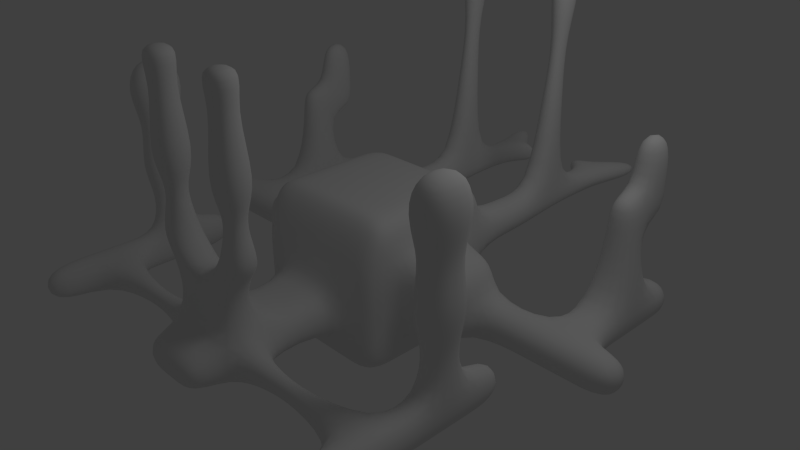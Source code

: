 # Source: 321323.blend  (saved by Blender 2.61.0; exported with 4.5.12 LTS)
import bpy
from mathutils import Matrix  # noqa: F401  (used for matrix-valued properties, if any)

bpy.ops.wm.read_factory_settings(use_empty=True)
scene = bpy.context.scene
scene.name = 'Scene'

# ---- collections
col_collection_1 = bpy.data.collections.new('Collection 1'); scene.collection.children.link(col_collection_1)

# ---- materials (node trees are filled in below, after node groups)
mat_material = bpy.data.materials.new('Material')
mat_material.alpha_threshold = 0.0
mat_material.use_transparent_shadow = False
mat_material.roughness = 0.5
mat_material.line_color = (0.0, 0.0, 0.0, 1.0)

# ---- material node trees

# ---- world
world_world = bpy.data.worlds.new('World'); scene.world = world_world
world_world.color = (0.05088, 0.05088, 0.05088)
world_world.use_sun_shadow = False
world_world.sun_shadow_jitter_overblur = 0.0
world_world.cycles.sampling_method = 'MANUAL'
world_world.cycles.sample_map_resolution = 256

# ---- cameras
cam_camera = bpy.data.cameras.new('Camera')
cam_camera.clip_end = 100.0
cam_camera.lens = 35.0
cam_camera.sensor_width = 32.0
cam_camera.sensor_height = 18.0
cam_camera.ortho_scale = 7.314
cam_camera.dof.focus_distance = 0.0
cam_camera.dof.aperture_fstop = 128.0

# ---- lights
light_lamp = bpy.data.lights.new('Lamp', 'POINT')
light_lamp.transmission_factor = 0.0
light_lamp.cutoff_distance = 30.0
light_lamp.energy = 100.0
light_lamp.shadow_buffer_clip_start = 1.001
light_lamp.shadow_soft_size = 1.0
light_lamp.shadow_maximum_resolution = 0.006
light_lamp.use_absolute_resolution = True
light_lamp.cycles.use_multiple_importance_sampling = False

# ---- meshes
me_cube = bpy.data.meshes.new('Cube')
me_cube.from_pydata([(1.0, 1.0, -1.0), (1.0, -1.0, -1.0), (1.0, 1.0, 1.0), (1.0, -0.7541, 1.0), (1.0, 0.5, -1.0), (1.0, -2.98e-08, -1.0), (1.0, -0.5, -1.0), (0.5, 1.0, -1.0), (1.788e-07, 1.0, -1.0), (1.0, 1.0, -0.5), (1.0, 1.0, 0.0), (1.0, 1.0, 0.5), (0.5, -1.0, -1.0), (-5.96e-08, -1.0, -1.0), (1.0, -1.0, -0.5), (1.0, -1.0, 0.0), (1.0, -1.0, 0.5), (1.0, 0.5, 1.0), (1.0, -5.662e-07, 1.0), (1.0, -0.5, 1.0), (0.5, 1.0, 1.0), (2.682e-07, 1.0, 1.0), (0.5, -0.7541, 1.0), (-5.066e-07, -0.7541, 1.0), (0.5, 0.5, -1.0), (0.5, 2.98e-08, -1.0), (0.5, -0.5, -1.0), (1.192e-07, 0.5, -1.0), (5.96e-08, 1.192e-07, -1.0), (0.0, -0.5, -1.0), (0.5, 0.5, 1.0), (1.192e-07, 0.5, 1.0), (0.5, -3.8e-07, 1.0), (-1.192e-07, -1.937e-07, 1.0), (0.5, -0.5, 1.0), (-2.98e-07, -0.5, 1.0), (1.0, 0.5, -0.5), (1.0, 0.5, 0.0), (1.0, 0.5, 0.5), (1.0, -1.639e-07, -0.5), (1.0, -4.321e-07, 0.5), (1.0, -0.5, -0.5), (1.0, -0.5, 0.0), (1.0, -0.5, 0.5), (0.5, -1.0, -0.5), (0.5, -1.0, 0.0), (0.5, -1.0, 0.5), (-1.714e-07, -1.0, -0.5), (-2.831e-07, -1.0, 0.0), (-3.949e-07, -1.0, 0.5), (0.5, 1.0, 0.5), (0.5, 1.0, 0.0), (0.5, 1.0, -0.5), (2.459e-07, 1.0, 0.5), (2.235e-07, 1.0, 0.0), (2.012e-07, 1.0, -0.5), (-4.806e-07, -2.103, -2.086e-07), (-3.688e-07, -2.103, -0.5), (0.5, -2.103, -2.086e-07), (0.5, -2.103, -0.5), (0.5, -2.551, -0.5), (0.5, -2.551, -3.278e-07), (-4.731e-07, -2.551, -0.5), (-5.849e-07, -2.551, -3.278e-07), (-7.041e-07, -3.067, -4.47e-07), (-5.923e-07, -3.067, -0.5), (0.5, -3.067, -4.47e-07), (0.5, -3.067, -0.5), (-5.849e-07, -2.551, 0.6648), (0.5, -2.551, 0.6648), (0.5, -2.103, 0.6648), (-4.806e-07, -2.103, 0.6648), (2.344, -2.551, 1.192e-07), (2.344, -2.551, -0.5), (2.344, -2.103, -0.5), (2.344, -2.103, 2.384e-07), (0.3171, -2.103, 0.9457), (0.8171, -2.103, 0.9457), (0.8171, -2.551, 0.9457), (0.3171, -2.551, 0.9457), (0.3969, -2.479, 1.235), (0.7373, -2.479, 1.235), (0.7373, -2.174, 1.235), (0.3969, -2.174, 1.235), (0.4463, -2.218, 1.551), (0.6879, -2.218, 1.551), (0.6879, -2.435, 1.551), (0.4463, -2.435, 1.551), (0.2686, -2.594, 1.894), (0.8656, -2.594, 1.894), (0.8656, -2.059, 1.894), (0.2686, -2.059, 1.894), (0.449, -2.221, 2.702), (0.6852, -2.221, 2.702), (0.6852, -2.433, 2.702), (0.449, -2.433, 2.702), (0.2686, -2.594, 3.114), (0.8656, -2.594, 3.114), (0.8656, -2.059, 3.114), (0.2686, -2.059, 3.114), (1.422, -2.239, -0.348), (1.422, -2.415, -0.348), (1.422, -2.415, -0.152), (1.422, -2.239, -0.152), (0.9611, -2.197, -0.3949), (0.9611, -2.457, -0.3949), (0.9611, -2.457, -0.1051), (0.9611, -2.197, -0.1051), (2.753, -2.103, 3.278e-07), (2.753, -2.103, -0.5), (2.753, -2.551, -0.5), (2.753, -2.551, 2.086e-07), (2.753, -3.301, -1.49e-07), (2.753, -3.301, -0.5), (2.344, -3.301, -0.5), (2.344, -3.301, -2.384e-07), (2.753, -1.674, -0.5), (2.753, -1.674, 5.364e-07), (2.344, -1.674, 4.47e-07), (2.344, -1.674, -0.5), (2.344, -1.126, -0.5), (2.344, -1.126, 7.153e-07), (2.753, -1.126, 8.047e-07), (2.753, -1.126, -0.5), (2.753, -0.5653, -0.5), (2.753, -0.5653, 1.073e-06), (2.344, -0.5653, 9.835e-07), (2.344, -0.5653, -0.5), (2.697, -1.202, 0.4942), (2.401, -1.202, 0.4942), (2.401, -1.598, 0.4942), (2.697, -1.598, 0.4942), (2.817, -1.76, 0.9325), (2.281, -1.76, 0.9325), (2.281, -1.04, 0.9325), (2.817, -1.04, 0.9325), (2.713, -1.18, 1.483), (2.385, -1.18, 1.483), (2.385, -1.62, 1.483), (2.713, -1.62, 1.483), (2.858, -1.814, 1.94), (2.24, -1.814, 1.94), (2.24, -0.9856, 1.94), (2.858, -0.9856, 1.94), (2.74, -1.144, 2.378), (2.358, -1.144, 2.378), (2.358, -1.656, 2.378), (2.74, -1.656, 2.378), (1.759, -0.5, 0.5), (1.759, -0.5, 2.262e-08), (1.759, -0.5, -0.5), (1.759, -6.584e-07, 0.5), (1.759, -5.243e-07, 2.262e-08), (1.759, -3.902e-07, -0.5), (1.759, 0.5, 0.5), (1.759, 0.5, 2.262e-08), (1.759, 0.5, -0.5), (2.453, 0.5, -0.5), (2.453, 0.5, 2.262e-08), (2.453, -7.18e-07, -0.5), (2.453, -8.521e-07, 2.262e-08), (3.08, -8.521e-07, 2.262e-08), (3.08, -7.18e-07, -0.5), (3.08, 0.5, 2.262e-08), (3.08, 0.5, -0.5), (3.64, 0.5, -0.5), (3.64, 0.5, 2.262e-08), (3.64, -7.18e-07, -0.5), (3.64, -8.521e-07, 2.262e-08), (3.08, 0.9641, -0.5), (3.08, 0.9641, 1.269e-07), (2.453, 0.9641, 1.269e-07), (2.453, 0.9641, -0.5), (2.453, 1.675, -0.5), (2.453, 1.675, 2.908e-07), (3.08, 1.675, 2.908e-07), (3.08, 1.675, -0.5), (3.08, 2.216, -0.5), (3.08, 2.216, 2.908e-07), (2.453, 2.216, 2.908e-07), (2.453, 2.216, -0.5), (2.941, 1.517, 0.8404), (2.592, 1.517, 0.8404), (2.592, 1.122, 0.8404), (2.941, 1.122, 0.8404), (2.941, 1.122, 1.323), (2.592, 1.122, 1.323), (2.592, 1.517, 1.323), (2.941, 1.517, 1.323), (2.941, 2.001, 1.323), (2.592, 2.001, 1.323), (2.592, 2.001, 0.8404), (2.941, 2.001, 0.8404), (2.592, 2.001, 1.945), (2.941, 2.001, 1.945), (2.941, 1.517, 1.945), (2.592, 1.517, 1.945), (0.5, 1.684, 1.192e-07), (0.5, 1.684, 0.5), (1.0, 1.684, 0.5), (1.0, 1.684, 1.192e-07), (0.9166, 2.718, 0.08344), (0.9166, 2.718, 0.4166), (0.5834, 2.718, 0.4166), (0.5834, 2.718, 0.08344), (0.5834, 3.516, 0.08344), (0.5834, 3.516, 0.4166), (0.9166, 3.516, 0.4166), (0.9166, 3.516, 0.08344), (0.5501, 3.686, 0.09692), (0.5501, 3.686, 0.43), (0.217, 3.686, 0.43), (0.217, 3.686, 0.09692), (0.9468, 4.359, 0.364), (0.9468, 4.359, 0.1578), (1.174, 4.254, 0.1495), (1.174, 4.254, 0.3556), (0.9583, 2.201, 0.04172), (0.9583, 2.201, 0.4583), (0.5417, 2.201, 0.04172), (0.5417, 2.201, 0.4583), (0.6213, 2.406, 1.766), (0.8787, 2.406, 1.766), (0.6471, 2.725, 1.74), (0.8529, 2.725, 1.74), (0.8092, 2.716, 2.471), (0.6908, 2.716, 2.471), (0.824, 2.532, 2.486), (0.676, 2.532, 2.486), (0.49, 2.374, 3.405), (1.01, 2.374, 3.405), (0.5421, 3.019, 3.353), (0.958, 3.019, 3.353)], [], [(6, 1, 12, 26), (5, 6, 26, 25), (4, 5, 25, 24), (0, 4, 24, 7), (26, 12, 13, 29), (25, 26, 29, 28), (24, 25, 28, 27), (7, 24, 27, 8), (20, 21, 31, 30), (2, 20, 30, 17), (30, 31, 33, 32), (17, 30, 32, 18), (32, 33, 35, 34), (18, 32, 34, 19), (34, 35, 23, 22), (19, 34, 22, 3), (11, 2, 17, 38), (10, 11, 38, 37), (9, 10, 37, 36), (0, 9, 36, 4), (38, 17, 18, 40), (4, 36, 39, 5), (40, 18, 19, 43), (5, 39, 41, 6), (43, 19, 3, 16), (42, 43, 16, 15), (41, 42, 15, 14), (6, 41, 14, 1), (16, 3, 22, 46), (15, 16, 46, 45), (14, 15, 45, 44), (1, 14, 44, 12), (46, 22, 23, 49), (45, 46, 49, 48), (12, 44, 47, 13), (9, 0, 7, 52), (10, 9, 52, 51), (2, 11, 50, 20), (52, 7, 8, 55), (51, 52, 55, 54), (50, 51, 54, 53), (20, 50, 53, 21), (47, 44, 59, 57), (45, 48, 56, 58), (44, 45, 58, 59), (57, 59, 60, 62), (62, 60, 67, 65), (61, 63, 64, 66), (60, 61, 66, 67), (67, 66, 64, 65), (63, 61, 69, 68), (61, 58, 70, 69), (58, 56, 71, 70), (70, 71, 76, 77), (69, 70, 77, 78), (71, 68, 79, 76), (68, 69, 78, 79), (79, 78, 81, 80), (76, 79, 80, 83), (78, 77, 82, 81), (77, 76, 83, 82), (82, 83, 84, 85), (81, 82, 85, 86), (83, 80, 87, 84), (80, 81, 86, 87), (87, 86, 89, 88), (84, 87, 88, 91), (86, 85, 90, 89), (85, 84, 91, 90), (90, 91, 92, 93), (89, 90, 93, 94), (91, 88, 95, 92), (88, 89, 94, 95), (95, 94, 97, 96), (92, 95, 96, 99), (94, 93, 98, 97), (93, 92, 99, 98), (98, 99, 96, 97), (100, 74, 73, 101), (101, 73, 72, 102), (102, 72, 75, 103), (103, 75, 74, 100), (59, 104, 105, 60), (104, 100, 101, 105), (60, 105, 106, 61), (105, 101, 102, 106), (61, 106, 107, 58), (106, 102, 103, 107), (58, 107, 104, 59), (107, 103, 100, 104), (75, 72, 111, 108), (73, 74, 109, 110), (109, 108, 111, 110), (110, 111, 112, 113), (73, 110, 113, 114), (111, 72, 115, 112), (72, 73, 114, 115), (115, 114, 113, 112), (109, 74, 119, 116), (108, 109, 116, 117), (75, 108, 117, 118), (74, 75, 118, 119), (119, 118, 121, 120), (117, 116, 123, 122), (116, 119, 120, 123), (123, 120, 127, 124), (122, 123, 124, 125), (121, 122, 125, 126), (120, 121, 126, 127), (127, 126, 125, 124), (122, 121, 129, 128), (117, 122, 128, 131), (121, 118, 130, 129), (118, 117, 131, 130), (130, 131, 132, 133), (129, 130, 133, 134), (131, 128, 135, 132), (128, 129, 134, 135), (135, 134, 137, 136), (132, 135, 136, 139), (134, 133, 138, 137), (133, 132, 139, 138), (138, 139, 140, 141), (137, 138, 141, 142), (139, 136, 143, 140), (136, 137, 142, 143), (143, 142, 145, 144), (140, 143, 144, 147), (142, 141, 146, 145), (141, 140, 147, 146), (146, 147, 144, 145), (41, 39, 153, 150), (42, 41, 150, 149), (43, 42, 149, 148), (40, 43, 148, 151), (39, 36, 156, 153), (38, 40, 151, 154), (36, 37, 155, 156), (37, 38, 154, 155), (155, 154, 151, 152), (152, 151, 148, 149), (153, 152, 149, 150), (152, 153, 159, 160), (155, 152, 160, 158), (156, 155, 158, 157), (153, 156, 157, 159), (159, 157, 164, 162), (158, 160, 161, 163), (160, 159, 162, 161), (161, 162, 167, 168), (163, 161, 168, 166), (164, 163, 166, 165), (162, 164, 165, 167), (165, 166, 168, 167), (163, 164, 169, 170), (158, 163, 170, 171), (164, 157, 172, 169), (157, 158, 171, 172), (172, 171, 174, 173), (169, 172, 173, 176), (170, 169, 176, 175), (175, 176, 177, 178), (174, 175, 178, 179), (176, 173, 180, 177), (173, 174, 179, 180), (180, 179, 178, 177), (175, 174, 182, 181), (170, 175, 181, 184), (174, 171, 183, 182), (171, 170, 184, 183), (183, 184, 185, 186), (182, 183, 186, 187), (184, 181, 188, 185), (186, 185, 188, 187), (188, 181, 192, 189), (182, 187, 190, 191), (181, 182, 191, 192), (192, 191, 190, 189), (190, 187, 196, 193), (189, 190, 193, 194), (188, 189, 194, 195), (187, 188, 195, 196), (196, 195, 194, 193), (50, 11, 199, 198), (51, 50, 198, 197), (10, 51, 197, 200), (11, 10, 200, 199), (203, 202, 207, 206), (204, 203, 206, 205), (201, 204, 205, 208), (202, 201, 208, 207), (208, 205, 212, 209), (205, 206, 211, 212), (206, 207, 210, 211), (210, 209, 212, 211), (210, 207, 216, 213), (209, 210, 213, 214), (208, 209, 214, 215), (207, 208, 215, 216), (216, 215, 214, 213), (200, 217, 218, 199), (217, 201, 202, 218), (197, 219, 217, 200), (219, 204, 201, 217), (198, 220, 219, 197), (220, 203, 204, 219), (199, 218, 220, 198), (220, 218, 222, 221), (203, 220, 221, 223), (218, 202, 224, 222), (202, 203, 223, 224), (224, 223, 226, 225), (222, 224, 225, 227), (223, 221, 228, 226), (221, 222, 227, 228), (228, 227, 230, 229), (226, 228, 229, 231), (227, 225, 232, 230), (225, 226, 231, 232), (230, 232, 231, 229)])
me_cube.polygons.foreach_set('use_smooth', [True] * 220)
me_cube.materials.append(mat_material)
me_cube.use_remesh_preserve_volume = False
me_cube.use_remesh_preserve_attributes = False
me_cube.use_mirror_vertex_groups = False
me_cube.update()

# ---- objects
ob_cube = bpy.data.objects.new('Cube', me_cube)
ob_lamp = bpy.data.objects.new('Lamp', light_lamp)
ob_camera = bpy.data.objects.new('Camera', cam_camera)

# ---- transforms, parenting, visibility, modifiers, constraints
ob_cube.location = (0.0, 0.0, 0.0)
ob_cube.lock_rotations_4d = False
ob_cube.empty_display_type = 'ARROWS'
ob_cube.lineart.crease_threshold = 0.0
_m = ob_cube.modifiers.new('Mirror', 'MIRROR')
_m = ob_cube.modifiers.new('Subsurf', 'SUBSURF')
_m.uv_smooth = 'PRESERVE_CORNERS'
_m.quality = 2
_m.show_only_control_edges = False
ob_lamp.location = (4.076, 1.005, 5.904)
ob_lamp.rotation_euler = (0.6503, 0.05522, 1.866)
ob_lamp.lock_rotations_4d = False
ob_lamp.empty_display_type = 'ARROWS'
ob_lamp.color = (0.0, 0.0, 0.0, 0.0)
ob_lamp.lineart.crease_threshold = 0.0
ob_camera.location = (7.481, -6.508, 5.344)
ob_camera.rotation_euler = (1.109, 0.01082, 0.8149)
ob_camera.lock_rotations_4d = False
ob_camera.empty_display_type = 'ARROWS'
ob_camera.color = (0.0, 0.0, 0.0, 0.0)
ob_camera.display_type = 'WIRE'
ob_camera.lineart.crease_threshold = 0.0

# ---- collection membership
col_collection_1.objects.link(ob_cube)
col_collection_1.objects.link(ob_lamp)
col_collection_1.objects.link(ob_camera)

# ---- scene / render settings (as saved in the file)
scene.camera = ob_camera
scene.frame_start = 1; scene.frame_end = 250; scene.frame_set(1)
scene.render.engine = 'BLENDER_EEVEE_NEXT'
scene.render.image_settings.color_mode = 'RGB'
scene.render.image_settings.compression = 90
scene.render.resolution_percentage = 50
scene.render.dither_intensity = 0.0
scene.render.bake_margin = 2
scene.render.bake_bias = 0.0
scene.cycles.use_denoising = False
scene.cycles.samples = 10
scene.cycles.sampling_pattern = 'TABULATED_SOBOL'
scene.cycles.light_sampling_threshold = 0.0
scene.cycles.use_adaptive_sampling = False
scene.cycles.use_light_tree = False
scene.cycles.blur_glossy = 0.0
scene.cycles.volume_bounces = 1
scene.cycles.pixel_filter_type = 'GAUSSIAN'
scene.cycles.sample_clamp_indirect = 0.0
scene.view_settings.view_transform = 'Standard'
bpy.context.view_layer.update()

